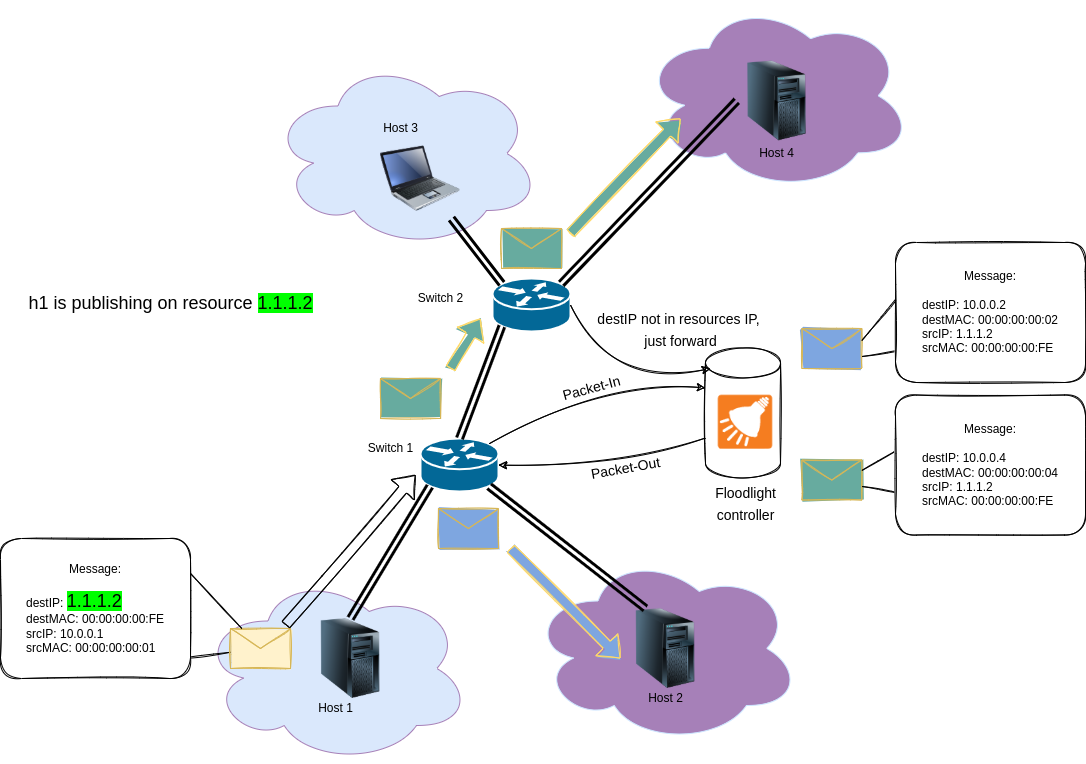

The diagram above was exported from draw.io. Its source (the exported page's mxGraphModel, read from the mxfile embedded in the PNG):
<mxGraphModel dx="1422" dy="2022" grid="1" gridSize="10" guides="1" tooltips="1" connect="1" arrows="1" fold="1" page="1" pageScale="1" pageWidth="850" pageHeight="1100" math="0" shadow="0">
  <root>
    <mxCell id="0" />
    <mxCell id="1" parent="0" />
    <mxCell id="D_ypr8Gyve0FEhzjY4Cg-6" value="" style="ellipse;shape=cloud;whiteSpace=wrap;html=1;labelBackgroundColor=#00FF00;fontSize=14;fillColor=#A680B8;strokeColor=#CCE5FF;" parent="1" vertex="1">
      <mxGeometry x="600" y="465" width="270" height="190" as="geometry" />
    </mxCell>
    <mxCell id="D_ypr8Gyve0FEhzjY4Cg-7" value="" style="ellipse;shape=cloud;whiteSpace=wrap;html=1;labelBackgroundColor=#00FF00;fontSize=14;fillColor=#dae8fc;strokeColor=#A680B8;" parent="1" vertex="1">
      <mxGeometry x="270" y="485" width="270" height="190" as="geometry" />
    </mxCell>
    <mxCell id="D_ypr8Gyve0FEhzjY4Cg-8" value="" style="image;html=1;image=img/lib/clip_art/computers/Server_Tower_128x128.png" parent="1" vertex="1">
      <mxGeometry x="695" y="520" width="80" height="80" as="geometry" />
    </mxCell>
    <mxCell id="D_ypr8Gyve0FEhzjY4Cg-9" value="" style="image;html=1;image=img/lib/clip_art/computers/Server_Tower_128x128.png" parent="1" vertex="1">
      <mxGeometry x="380" y="530" width="80" height="80" as="geometry" />
    </mxCell>
    <mxCell id="D_ypr8Gyve0FEhzjY4Cg-10" value="" style="ellipse;shape=cloud;whiteSpace=wrap;html=1;labelBackgroundColor=#00FF00;fontSize=14;fillColor=#dae8fc;strokeColor=#A680B8;" parent="1" vertex="1">
      <mxGeometry x="340" y="-30" width="270" height="190" as="geometry" />
    </mxCell>
    <mxCell id="D_ypr8Gyve0FEhzjY4Cg-11" value="" style="shape=mxgraph.cisco.routers.router;html=1;pointerEvents=1;dashed=0;fillColor=#036897;strokeColor=#ffffff;strokeWidth=2;verticalLabelPosition=bottom;verticalAlign=top;align=center;outlineConnect=0;" parent="1" vertex="1">
      <mxGeometry x="490" y="350" width="78" height="53" as="geometry" />
    </mxCell>
    <mxCell id="D_ypr8Gyve0FEhzjY4Cg-12" value="" style="shape=mxgraph.cisco.routers.router;html=1;pointerEvents=1;dashed=0;fillColor=#036897;strokeColor=#ffffff;strokeWidth=2;verticalLabelPosition=bottom;verticalAlign=top;align=center;outlineConnect=0;" parent="1" vertex="1">
      <mxGeometry x="562" y="190" width="78" height="53" as="geometry" />
    </mxCell>
    <mxCell id="D_ypr8Gyve0FEhzjY4Cg-13" value="" style="image;html=1;image=img/lib/clip_art/computers/Laptop_128x128.png" parent="1" vertex="1">
      <mxGeometry x="450" y="50" width="80" height="80" as="geometry" />
    </mxCell>
    <mxCell id="D_ypr8Gyve0FEhzjY4Cg-14" value="" style="shape=link;html=1;rounded=0;strokeWidth=3;exitX=0.5;exitY=0;exitDx=0;exitDy=0;entryX=0.12;entryY=0.9;entryDx=0;entryDy=0;entryPerimeter=0;" parent="1" source="D_ypr8Gyve0FEhzjY4Cg-9" target="D_ypr8Gyve0FEhzjY4Cg-11" edge="1">
      <mxGeometry width="100" relative="1" as="geometry">
        <mxPoint x="320" y="470" as="sourcePoint" />
        <mxPoint x="420" y="470" as="targetPoint" />
      </mxGeometry>
    </mxCell>
    <mxCell id="D_ypr8Gyve0FEhzjY4Cg-15" value="" style="shape=link;html=1;rounded=0;strokeWidth=3;exitX=0.25;exitY=0;exitDx=0;exitDy=0;entryX=0.88;entryY=0.9;entryDx=0;entryDy=0;entryPerimeter=0;" parent="1" source="D_ypr8Gyve0FEhzjY4Cg-8" target="D_ypr8Gyve0FEhzjY4Cg-11" edge="1">
      <mxGeometry width="100" relative="1" as="geometry">
        <mxPoint x="430" y="540" as="sourcePoint" />
        <mxPoint x="509.3600000000001" y="407.70000000000005" as="targetPoint" />
      </mxGeometry>
    </mxCell>
    <mxCell id="D_ypr8Gyve0FEhzjY4Cg-16" value="" style="endArrow=none;html=1;rounded=0;strokeWidth=1;sketch=1;" parent="1" target="D_ypr8Gyve0FEhzjY4Cg-23" edge="1">
      <mxGeometry width="50" height="50" relative="1" as="geometry">
        <mxPoint x="250" y="570" as="sourcePoint" />
        <mxPoint x="300" y="630.2083346961026" as="targetPoint" />
      </mxGeometry>
    </mxCell>
    <mxCell id="D_ypr8Gyve0FEhzjY4Cg-17" value="" style="shape=link;html=1;rounded=0;strokeWidth=3;exitX=0.12;exitY=0.9;exitDx=0;exitDy=0;entryX=0.5;entryY=0;entryDx=0;entryDy=0;entryPerimeter=0;exitPerimeter=0;" parent="1" source="D_ypr8Gyve0FEhzjY4Cg-12" target="D_ypr8Gyve0FEhzjY4Cg-11" edge="1">
      <mxGeometry width="100" relative="1" as="geometry">
        <mxPoint x="440" y="550" as="sourcePoint" />
        <mxPoint x="519.3600000000001" y="417.70000000000005" as="targetPoint" />
      </mxGeometry>
    </mxCell>
    <mxCell id="D_ypr8Gyve0FEhzjY4Cg-18" value="" style="shape=link;html=1;rounded=0;strokeWidth=3;exitX=0.12;exitY=0.1;exitDx=0;exitDy=0;exitPerimeter=0;" parent="1" source="D_ypr8Gyve0FEhzjY4Cg-12" target="D_ypr8Gyve0FEhzjY4Cg-13" edge="1">
      <mxGeometry width="100" relative="1" as="geometry">
        <mxPoint x="611" y="253" as="sourcePoint" />
        <mxPoint x="539" y="360" as="targetPoint" />
      </mxGeometry>
    </mxCell>
    <mxCell id="D_ypr8Gyve0FEhzjY4Cg-19" value="Switch 1" style="text;html=1;align=center;verticalAlign=middle;resizable=0;points=[];autosize=1;strokeColor=none;fillColor=none;" parent="1" vertex="1">
      <mxGeometry x="430" y="350" width="60" height="20" as="geometry" />
    </mxCell>
    <mxCell id="D_ypr8Gyve0FEhzjY4Cg-20" value="Host 1" style="text;html=1;align=center;verticalAlign=middle;resizable=0;points=[];autosize=1;strokeColor=none;fillColor=none;" parent="1" vertex="1">
      <mxGeometry x="380" y="610" width="50" height="20" as="geometry" />
    </mxCell>
    <mxCell id="D_ypr8Gyve0FEhzjY4Cg-21" value="Host 2" style="text;html=1;align=center;verticalAlign=middle;resizable=0;points=[];autosize=1;strokeColor=none;fillColor=none;" parent="1" vertex="1">
      <mxGeometry x="710" y="600" width="50" height="20" as="geometry" />
    </mxCell>
    <mxCell id="D_ypr8Gyve0FEhzjY4Cg-22" value="Host 3" style="text;html=1;align=center;verticalAlign=middle;resizable=0;points=[];autosize=1;strokeColor=none;fillColor=none;" parent="1" vertex="1">
      <mxGeometry x="445" y="30" width="50" height="20" as="geometry" />
    </mxCell>
    <mxCell id="D_ypr8Gyve0FEhzjY4Cg-23" value="" style="shape=message;html=1;whiteSpace=wrap;html=1;outlineConnect=0;sketch=1;fillColor=#fff2cc;strokeColor=#d6b656;fillStyle=solid;" parent="1" vertex="1">
      <mxGeometry x="300" y="540" width="60" height="40" as="geometry" />
    </mxCell>
    <mxCell id="D_ypr8Gyve0FEhzjY4Cg-24" value="&lt;div&gt;&lt;span&gt;Message:&lt;/span&gt;&lt;/div&gt;&lt;div style=&quot;text-align: left&quot;&gt;&lt;span&gt;&lt;br&gt;&lt;/span&gt;&lt;/div&gt;&lt;div style=&quot;text-align: left&quot;&gt;destIP: &lt;font style=&quot;font-size: 18px ; background-color: rgb(0 , 255 , 0)&quot;&gt;1.1.1.2&lt;/font&gt;&lt;/div&gt;&lt;div style=&quot;text-align: left&quot;&gt;&lt;span&gt;destMAC: 00:00:00:00:FE&lt;/span&gt;&lt;/div&gt;&lt;div style=&quot;text-align: left&quot;&gt;&lt;span&gt;srcIP: 10.0.0.1&lt;/span&gt;&lt;/div&gt;&lt;div style=&quot;text-align: left&quot;&gt;&lt;span&gt;srcMAC: 00:00:00:00:01&lt;/span&gt;&lt;/div&gt;" style="rounded=1;whiteSpace=wrap;html=1;sketch=1;gradientColor=none;" parent="1" vertex="1">
      <mxGeometry x="70" y="450" width="190" height="140" as="geometry" />
    </mxCell>
    <mxCell id="D_ypr8Gyve0FEhzjY4Cg-25" value="" style="endArrow=none;html=1;rounded=0;strokeWidth=1;exitX=1;exitY=0.25;exitDx=0;exitDy=0;sketch=1;" parent="1" source="D_ypr8Gyve0FEhzjY4Cg-24" target="D_ypr8Gyve0FEhzjY4Cg-23" edge="1">
      <mxGeometry width="50" height="50" relative="1" as="geometry">
        <mxPoint x="220" y="490" as="sourcePoint" />
        <mxPoint x="180" y="290" as="targetPoint" />
      </mxGeometry>
    </mxCell>
    <mxCell id="D_ypr8Gyve0FEhzjY4Cg-26" value="Switch 2" style="text;html=1;align=center;verticalAlign=middle;resizable=0;points=[];autosize=1;strokeColor=none;fillColor=none;" parent="1" vertex="1">
      <mxGeometry x="480" y="200" width="60" height="20" as="geometry" />
    </mxCell>
    <mxCell id="D_ypr8Gyve0FEhzjY4Cg-27" value="h1 is publishing on resource &lt;span style=&quot;background-color: rgb(0 , 255 , 0)&quot;&gt;1.1.1.2&lt;/span&gt;" style="text;html=1;align=center;verticalAlign=middle;resizable=0;points=[];autosize=1;strokeColor=none;fillColor=none;fontSize=18;fontColor=#000000;" parent="1" vertex="1">
      <mxGeometry x="90" y="200" width="300" height="30" as="geometry" />
    </mxCell>
    <mxCell id="D_ypr8Gyve0FEhzjY4Cg-28" value="" style="shape=cylinder3;whiteSpace=wrap;html=1;boundedLbl=1;backgroundOutline=1;size=15;labelBackgroundColor=#00FF00;fontSize=18;fontColor=#000000;sketch=1;" parent="1" vertex="1">
      <mxGeometry x="775" y="259.5" width="75" height="130" as="geometry" />
    </mxCell>
    <mxCell id="D_ypr8Gyve0FEhzjY4Cg-29" value="" style="shape=image;verticalLabelPosition=bottom;verticalAlign=top;imageAspect=0;aspect=fixed;image=data:image/png,(base64 omitted: 5600 chars);labelBackgroundColor=#00FF00;fontSize=18;fontColor=#000000;" parent="1" vertex="1">
      <mxGeometry x="704.84" y="266" width="220.32" height="159.08" as="geometry" />
    </mxCell>
    <mxCell id="D_ypr8Gyve0FEhzjY4Cg-30" value="&lt;font style=&quot;font-size: 14px&quot;&gt;Floodlight&lt;br&gt;controller&lt;/font&gt;" style="text;html=1;align=center;verticalAlign=middle;resizable=0;points=[];autosize=1;strokeColor=none;fillColor=none;fontSize=18;fontColor=#000000;" parent="1" vertex="1">
      <mxGeometry x="775" y="390" width="80" height="50" as="geometry" />
    </mxCell>
    <mxCell id="D_ypr8Gyve0FEhzjY4Cg-31" value="" style="endArrow=classic;html=1;fontSize=14;fontColor=#000000;strokeWidth=1;jumpStyle=arc;curved=1;exitX=0.88;exitY=0.1;exitDx=0;exitDy=0;exitPerimeter=0;entryX=0;entryY=0;entryDx=0;entryDy=40;entryPerimeter=0;sketch=1;" parent="1" source="D_ypr8Gyve0FEhzjY4Cg-11" target="D_ypr8Gyve0FEhzjY4Cg-28" edge="1">
      <mxGeometry width="50" height="50" relative="1" as="geometry">
        <mxPoint x="640" y="190" as="sourcePoint" />
        <mxPoint x="760" y="280" as="targetPoint" />
        <Array as="points">
          <mxPoint x="670" y="290" />
        </Array>
      </mxGeometry>
    </mxCell>
    <mxCell id="D_ypr8Gyve0FEhzjY4Cg-32" value="" style="endArrow=classic;html=1;fontSize=14;fontColor=#000000;strokeWidth=1;curved=1;jumpStyle=arc;exitX=0;exitY=0;exitDx=0;exitDy=90;exitPerimeter=0;entryX=1;entryY=0.5;entryDx=0;entryDy=0;entryPerimeter=0;sketch=1;" parent="1" source="D_ypr8Gyve0FEhzjY4Cg-28" target="D_ypr8Gyve0FEhzjY4Cg-11" edge="1">
      <mxGeometry width="50" height="50" relative="1" as="geometry">
        <mxPoint x="710" y="500" as="sourcePoint" />
        <mxPoint x="830" y="500" as="targetPoint" />
        <Array as="points">
          <mxPoint x="680" y="380" />
        </Array>
      </mxGeometry>
    </mxCell>
    <mxCell id="D_ypr8Gyve0FEhzjY4Cg-33" value="Packet-In" style="text;html=1;align=center;verticalAlign=middle;resizable=0;points=[];autosize=1;strokeColor=none;fillColor=none;fontSize=14;fontColor=#000000;rotation=-15;" parent="1" vertex="1">
      <mxGeometry x="626" y="290" width="70" height="20" as="geometry" />
    </mxCell>
    <mxCell id="D_ypr8Gyve0FEhzjY4Cg-34" value="Packet-Out" style="text;html=1;align=center;verticalAlign=middle;resizable=0;points=[];autosize=1;strokeColor=none;fillColor=none;fontSize=14;fontColor=#000000;rotation=-10;" parent="1" vertex="1">
      <mxGeometry x="650" y="370" width="90" height="20" as="geometry" />
    </mxCell>
    <mxCell id="D_ypr8Gyve0FEhzjY4Cg-35" value="" style="shape=flexArrow;endArrow=classic;html=1;fontSize=14;fontColor=#000000;strokeWidth=1;curved=1;jumpStyle=arc;sketch=1;" parent="1" edge="1">
      <mxGeometry width="50" height="50" relative="1" as="geometry">
        <mxPoint x="355" y="536.5" as="sourcePoint" />
        <mxPoint x="485" y="386.5" as="targetPoint" />
      </mxGeometry>
    </mxCell>
    <mxCell id="D_ypr8Gyve0FEhzjY4Cg-44" value="" style="ellipse;shape=cloud;whiteSpace=wrap;html=1;labelBackgroundColor=#00FF00;fontSize=14;fillColor=#A680B8;strokeColor=#CCE5FF;" parent="1" vertex="1">
      <mxGeometry x="711.36" y="-87.7" width="270" height="190" as="geometry" />
    </mxCell>
    <mxCell id="D_ypr8Gyve0FEhzjY4Cg-45" value="" style="image;html=1;image=img/lib/clip_art/computers/Server_Tower_128x128.png" parent="1" vertex="1">
      <mxGeometry x="806.36" y="-27.700000000000003" width="80" height="80" as="geometry" />
    </mxCell>
    <mxCell id="D_ypr8Gyve0FEhzjY4Cg-46" value="" style="shape=link;html=1;rounded=0;strokeWidth=3;exitX=0;exitY=0.5;exitDx=0;exitDy=0;entryX=0.88;entryY=0.1;entryDx=0;entryDy=0;entryPerimeter=0;" parent="1" source="D_ypr8Gyve0FEhzjY4Cg-45" target="D_ypr8Gyve0FEhzjY4Cg-12" edge="1">
      <mxGeometry width="100" relative="1" as="geometry">
        <mxPoint x="541.36" y="-7.700000000000003" as="sourcePoint" />
        <mxPoint x="670.0000000000001" y="-150.00000000000017" as="targetPoint" />
      </mxGeometry>
    </mxCell>
    <mxCell id="D_ypr8Gyve0FEhzjY4Cg-47" value="Host 4" style="text;html=1;align=center;verticalAlign=middle;resizable=0;points=[];autosize=1;strokeColor=none;fillColor=none;" parent="1" vertex="1">
      <mxGeometry x="821.36" y="55" width="50" height="20" as="geometry" />
    </mxCell>
    <mxCell id="D_ypr8Gyve0FEhzjY4Cg-48" value="" style="shape=message;html=1;whiteSpace=wrap;html=1;outlineConnect=0;sketch=1;fillColor=#7EA6E0;strokeColor=#d6b656;fillStyle=solid;" parent="1" vertex="1">
      <mxGeometry x="871.36" y="240" width="60" height="40" as="geometry" />
    </mxCell>
    <mxCell id="D_ypr8Gyve0FEhzjY4Cg-49" value="" style="shape=message;html=1;whiteSpace=wrap;html=1;outlineConnect=0;sketch=1;fillColor=#67AB9F;strokeColor=#d6b656;fillStyle=solid;" parent="1" vertex="1">
      <mxGeometry x="871.36" y="371.54" width="60" height="40" as="geometry" />
    </mxCell>
    <mxCell id="D_ypr8Gyve0FEhzjY4Cg-51" value="" style="endArrow=none;html=1;rounded=0;strokeWidth=1;exitX=1;exitY=0.3;exitDx=0;exitDy=0;sketch=1;entryX=0;entryY=0.25;entryDx=0;entryDy=0;" parent="1" source="D_ypr8Gyve0FEhzjY4Cg-48" edge="1">
      <mxGeometry width="50" height="50" relative="1" as="geometry">
        <mxPoint x="970" y="269" as="sourcePoint" />
        <mxPoint x="970" y="205" as="targetPoint" />
      </mxGeometry>
    </mxCell>
    <mxCell id="D_ypr8Gyve0FEhzjY4Cg-52" value="" style="endArrow=none;html=1;rounded=0;strokeWidth=1;exitX=1;exitY=0.7;exitDx=0;exitDy=0;sketch=1;" parent="1" source="D_ypr8Gyve0FEhzjY4Cg-48" edge="1">
      <mxGeometry width="50" height="50" relative="1" as="geometry">
        <mxPoint x="941.3600000000001" y="262" as="sourcePoint" />
        <mxPoint x="980" y="260" as="targetPoint" />
      </mxGeometry>
    </mxCell>
    <mxCell id="D_ypr8Gyve0FEhzjY4Cg-53" value="" style="endArrow=none;html=1;rounded=0;strokeWidth=1;exitX=1;exitY=0.3;exitDx=0;exitDy=0;sketch=1;" parent="1" edge="1">
      <mxGeometry width="50" height="50" relative="1" as="geometry">
        <mxPoint x="931.3600000000001" y="382" as="sourcePoint" />
        <mxPoint x="980" y="354" as="targetPoint" />
      </mxGeometry>
    </mxCell>
    <mxCell id="D_ypr8Gyve0FEhzjY4Cg-54" value="" style="endArrow=none;html=1;rounded=0;strokeWidth=1;exitX=1;exitY=0.7;exitDx=0;exitDy=0;sketch=1;entryX=0;entryY=0.75;entryDx=0;entryDy=0;" parent="1" edge="1">
      <mxGeometry width="50" height="50" relative="1" as="geometry">
        <mxPoint x="931.3600000000001" y="398" as="sourcePoint" />
        <mxPoint x="970" y="405" as="targetPoint" />
      </mxGeometry>
    </mxCell>
    <mxCell id="DuHvkkCmanJx9s4_jNy3-2" value="&lt;div&gt;&lt;span&gt;Message:&lt;/span&gt;&lt;/div&gt;&lt;div style=&quot;text-align: left&quot;&gt;&lt;span&gt;&lt;br&gt;&lt;/span&gt;&lt;/div&gt;&lt;div style=&quot;text-align: left&quot;&gt;destIP: 10.0.0.2&lt;/div&gt;&lt;div style=&quot;text-align: left&quot;&gt;&lt;span&gt;destMAC: 00:00:00:00:02&lt;/span&gt;&lt;/div&gt;&lt;div style=&quot;text-align: left&quot;&gt;&lt;span&gt;srcIP: 1.1.1.2&lt;/span&gt;&lt;/div&gt;&lt;div style=&quot;text-align: left&quot;&gt;&lt;span&gt;srcMAC: 00:00:00:00:FE&lt;/span&gt;&lt;/div&gt;" style="rounded=1;whiteSpace=wrap;html=1;sketch=1;gradientColor=none;" vertex="1" parent="1">
      <mxGeometry x="965" y="154" width="190" height="140" as="geometry" />
    </mxCell>
    <mxCell id="DuHvkkCmanJx9s4_jNy3-3" value="&lt;div&gt;&lt;span&gt;Message:&lt;/span&gt;&lt;/div&gt;&lt;div style=&quot;text-align: left&quot;&gt;&lt;span&gt;&lt;br&gt;&lt;/span&gt;&lt;/div&gt;&lt;div style=&quot;text-align: left&quot;&gt;destIP: 10.0.0.4&lt;/div&gt;&lt;div style=&quot;text-align: left&quot;&gt;&lt;span&gt;destMAC: 00:00:00:00:04&lt;/span&gt;&lt;/div&gt;&lt;div style=&quot;text-align: left&quot;&gt;&lt;span&gt;srcIP: 1.1.1.2&lt;/span&gt;&lt;/div&gt;&lt;div style=&quot;text-align: left&quot;&gt;&lt;span&gt;srcMAC: 00:00:00:00:FE&lt;/span&gt;&lt;/div&gt;" style="rounded=1;whiteSpace=wrap;html=1;sketch=1;gradientColor=none;" vertex="1" parent="1">
      <mxGeometry x="965" y="306.5" width="190" height="140" as="geometry" />
    </mxCell>
    <mxCell id="DuHvkkCmanJx9s4_jNy3-4" value="" style="shape=message;html=1;whiteSpace=wrap;html=1;outlineConnect=0;sketch=1;fillColor=#7EA6E0;strokeColor=#d6b656;fillStyle=solid;" vertex="1" parent="1">
      <mxGeometry x="508" y="420" width="60" height="40" as="geometry" />
    </mxCell>
    <mxCell id="DuHvkkCmanJx9s4_jNy3-5" value="" style="shape=message;html=1;whiteSpace=wrap;html=1;outlineConnect=0;sketch=1;fillColor=#67AB9F;strokeColor=#d6b656;fillStyle=solid;" vertex="1" parent="1">
      <mxGeometry x="450" y="290" width="60" height="40" as="geometry" />
    </mxCell>
    <mxCell id="DuHvkkCmanJx9s4_jNy3-6" value="" style="shape=flexArrow;endArrow=classic;html=1;fontSize=14;fontColor=#000000;strokeWidth=1;curved=1;jumpStyle=arc;sketch=1;fillColor=#7EA6E0;strokeColor=#FFD966;fillStyle=solid;" edge="1" parent="1">
      <mxGeometry width="50" height="50" relative="1" as="geometry">
        <mxPoint x="580" y="460" as="sourcePoint" />
        <mxPoint x="690" y="570" as="targetPoint" />
      </mxGeometry>
    </mxCell>
    <mxCell id="DuHvkkCmanJx9s4_jNy3-7" value="" style="shape=flexArrow;endArrow=classic;html=1;fontSize=14;fontColor=#000000;strokeWidth=1;curved=1;jumpStyle=arc;sketch=1;fillColor=#67AB9F;strokeColor=#FFD966;fillStyle=solid;" edge="1" parent="1">
      <mxGeometry width="50" height="50" relative="1" as="geometry">
        <mxPoint x="520" y="280" as="sourcePoint" />
        <mxPoint x="550" y="230" as="targetPoint" />
      </mxGeometry>
    </mxCell>
    <mxCell id="DuHvkkCmanJx9s4_jNy3-8" value="" style="shape=message;html=1;whiteSpace=wrap;html=1;outlineConnect=0;sketch=1;fillColor=#67AB9F;strokeColor=#d6b656;fillStyle=solid;" vertex="1" parent="1">
      <mxGeometry x="571" y="140" width="60" height="40" as="geometry" />
    </mxCell>
    <mxCell id="DuHvkkCmanJx9s4_jNy3-9" value="" style="shape=flexArrow;endArrow=classic;html=1;fontSize=14;fontColor=#000000;strokeWidth=1;curved=1;jumpStyle=arc;sketch=1;fillColor=#67AB9F;strokeColor=#FFD966;fillStyle=solid;" edge="1" parent="1">
      <mxGeometry width="50" height="50" relative="1" as="geometry">
        <mxPoint x="640" y="145" as="sourcePoint" />
        <mxPoint x="750" y="30" as="targetPoint" />
      </mxGeometry>
    </mxCell>
    <mxCell id="DuHvkkCmanJx9s4_jNy3-10" value="" style="endArrow=classic;html=1;fontSize=14;fontColor=#000000;strokeWidth=1;jumpStyle=arc;curved=1;exitX=1;exitY=0.5;exitDx=0;exitDy=0;exitPerimeter=0;sketch=1;" edge="1" parent="1" source="D_ypr8Gyve0FEhzjY4Cg-12">
      <mxGeometry width="50" height="50" relative="1" as="geometry">
        <mxPoint x="568.6400000000001" y="365.3000000000002" as="sourcePoint" />
        <mxPoint x="780" y="280" as="targetPoint" />
        <Array as="points">
          <mxPoint x="680" y="300" />
        </Array>
      </mxGeometry>
    </mxCell>
    <mxCell id="DuHvkkCmanJx9s4_jNy3-11" value="&lt;span style=&quot;font-size: 14px&quot;&gt;destIP not in resources IP, &lt;br&gt;just forward&lt;/span&gt;" style="text;html=1;align=center;verticalAlign=middle;resizable=0;points=[];autosize=1;strokeColor=none;fillColor=none;fontSize=18;fontColor=#000000;" vertex="1" parent="1">
      <mxGeometry x="660" y="216" width="180" height="50" as="geometry" />
    </mxCell>
  </root>
</mxGraphModel>